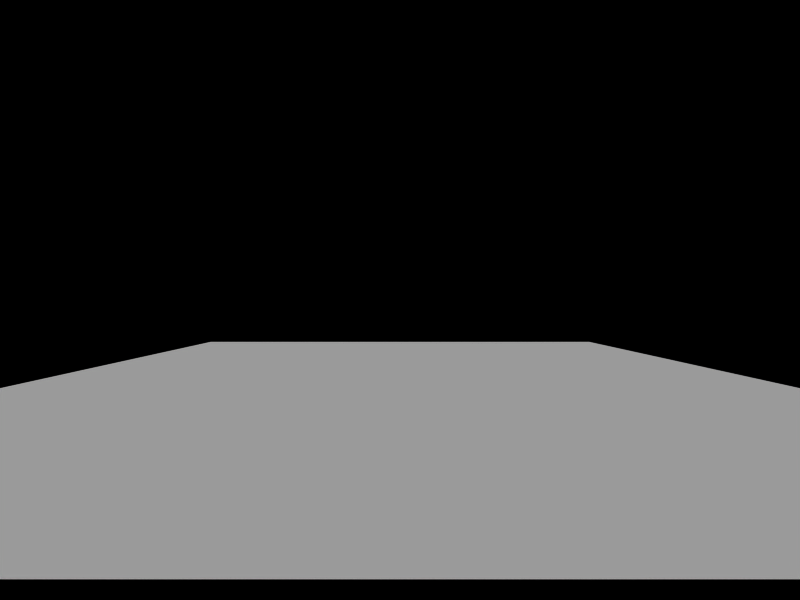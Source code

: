# Source: template_coverflow.blend  (saved by Blender 2.49.2; exported with 4.5.12 LTS)
import bpy
from mathutils import Matrix  # noqa: F401  (used for matrix-valued properties, if any)

bpy.ops.wm.read_factory_settings(use_empty=True)
scene = bpy.context.scene
scene.name = 'Scene'

# ---- collections
col_collection_1 = bpy.data.collections.new('Collection 1'); scene.collection.children.link(col_collection_1)
col_collection_2 = bpy.data.collections.new('Collection 2'); scene.collection.children.link(col_collection_2)

# ---- materials (node trees are filled in below, after node groups)
mat_floor_shade = bpy.data.materials.new('Floor-Shade')
mat_floor_shade.alpha_threshold = 0.0
mat_floor_shade.preview_render_type = 'CUBE'
mat_floor_shade.diffuse_color = (1.0, 1.0, 1.0, 1.0)
mat_floor_shade.roughness = 0.5
mat_floor_shade.line_color = (0.0, 0.0, 0.0, 1.0)

# ---- material node trees

# ---- world
world_world = bpy.data.worlds.new('World'); scene.world = world_world
world_world.color = (0.0, 0.0, 0.0)
world_world.use_sun_shadow = False
world_world.sun_shadow_jitter_overblur = 0.0
world_world.cycles.sampling_method = 'MANUAL'
world_world.cycles.sample_map_resolution = 256

# ---- cameras
cam_camera = bpy.data.cameras.new('Camera')
cam_camera.passepartout_alpha = 0.0
cam_camera.clip_end = 150.0
cam_camera.lens = 16.0
cam_camera.display_size = 2.0
cam_camera.show_safe_areas = True
cam_camera.lens_unit = 'FOV'
cam_camera.dof.focus_distance = 0.0
cam_camera.dof.aperture_fstop = 128.0

# ---- meshes
me_plane_001 = bpy.data.meshes.new('Plane.001')
me_plane_001.from_pydata([(-50.0, -40.0, 0.0), (-50.0, 40.0, 0.0), (50.0, 40.0, 0.0), (50.0, -40.0, 0.0)], [], [(0, 3, 2, 1)])
me_plane_001.polygons.foreach_set('use_smooth', [True] * 1)
_uv = me_plane_001.uv_layers.new(name='UVTex')
_uv.uv.foreach_set('vector', [1.0, 0.0, 0.0, 0.0, 0.0, 1.0, 1.0, 1.0])
me_plane_001.materials.append(mat_floor_shade)
me_plane_001.use_remesh_preserve_volume = False
me_plane_001.use_remesh_preserve_attributes = False
me_plane_001.use_mirror_vertex_groups = False
me_plane_001.update()

# ---- objects
ob_slides = bpy.data.objects.new('Slides', None)
ob_camera = bpy.data.objects.new('Camera', cam_camera)
ob_floor = bpy.data.objects.new('Floor', me_plane_001)
ob_control = bpy.data.objects.new('Control', None)
ob_animations = bpy.data.objects.new('Animations', None)

# ---- transforms, parenting, visibility, modifiers, constraints
ob_slides.location = (0.0, 0.0, 0.0)
ob_slides.lock_rotations_4d = False
ob_slides.empty_display_type = 'CUBE'
ob_slides.empty_display_size = 0.5
ob_slides.empty_image_offset = (0.0, 0.0)
ob_slides.show_name = True
ob_slides.lineart.crease_threshold = 0.0
ob_camera.location = (0.0, -70.96, 0.0)
ob_camera.rotation_euler = (1.571, -0.0, 0.0)
ob_camera.lock_rotations_4d = False
ob_camera.empty_display_type = 'ARROWS'
ob_camera.lineart.crease_threshold = 0.0
ob_floor.location = (0.0, -16.96, -11.0)
ob_floor.lock_rotations_4d = False
ob_floor.empty_display_type = 'ARROWS'
ob_floor.lineart.crease_threshold = 0.0
ob_control.location = (-10.63, 0.0, 0.0)
ob_control.lock_rotations_4d = False
ob_control.empty_display_type = 'CUBE'
ob_control.empty_image_offset = (0.0, 0.0)
ob_control.display_type = 'WIRE'
ob_control.show_name = True
ob_control.lineart.crease_threshold = 0.0
ob_animations.location = (0.0, 0.0, 0.0)
ob_animations.lock_rotations_4d = False
ob_animations.empty_display_type = 'CUBE'
ob_animations.empty_display_size = 6.954
ob_animations.empty_image_offset = (0.0, 0.0)
ob_animations.display_bounds_type = 'SPHERE'
ob_animations.show_name = True
ob_animations.lineart.crease_threshold = 0.0

# ---- collection membership
col_collection_1.objects.link(ob_slides)
col_collection_1.objects.link(ob_camera)
col_collection_1.objects.link(ob_floor)
col_collection_1.objects.link(ob_control)
col_collection_2.objects.link(ob_animations)

# ---- scene / render settings (as saved in the file)
scene.camera = ob_camera
scene.frame_start = 1; scene.frame_end = 30; scene.frame_set(1)
scene.render.engine = 'BLENDER_EEVEE_NEXT'
scene.render.image_settings.file_format = 'JPEG'
scene.render.image_settings.color_mode = 'RGB'
scene.render.image_settings.compression = 90
scene.render.resolution_x = 800
scene.render.resolution_y = 600
scene.render.pixel_aspect_x = 100.0
scene.render.pixel_aspect_y = 100.0
scene.render.fps = 25
scene.render.dither_intensity = 0.0
scene.render.use_compositing = False
scene.render.use_sequencer = False
scene.render.bake_margin = 2
scene.render.bake_bias = 0.0
scene.render.use_stamp_time = False
scene.render.use_stamp_date = False
scene.render.use_stamp_frame = False
scene.render.use_stamp_camera = False
scene.render.use_stamp_scene = False
scene.render.use_stamp_filename = False
scene.render.use_stamp_render_time = False
scene.render.stamp_font_size = 0
scene.cycles.use_denoising = False
scene.cycles.samples = 10
scene.cycles.sampling_pattern = 'TABULATED_SOBOL'
scene.cycles.light_sampling_threshold = 0.0
scene.cycles.use_adaptive_sampling = False
scene.cycles.use_light_tree = False
scene.cycles.blur_glossy = 0.0
scene.cycles.volume_bounces = 1
scene.cycles.pixel_filter_type = 'GAUSSIAN'
scene.cycles.sample_clamp_indirect = 0.0
scene.view_settings.view_transform = 'Raw'
bpy.context.view_layer.update()

# ---- added for rendering (the .blend has no usable light): sun
light_auto_sun = bpy.data.lights.new('AutoSun', 'SUN')
light_auto_sun.energy = 3.0
light_auto_sun.angle = 0.0523599
ob_auto_sun = bpy.data.objects.new('AutoSun', light_auto_sun)
scene.collection.objects.link(ob_auto_sun)
ob_auto_sun.rotation_euler = (0.872665, 0.174533, 0.523599)
bpy.context.view_layer.update()
